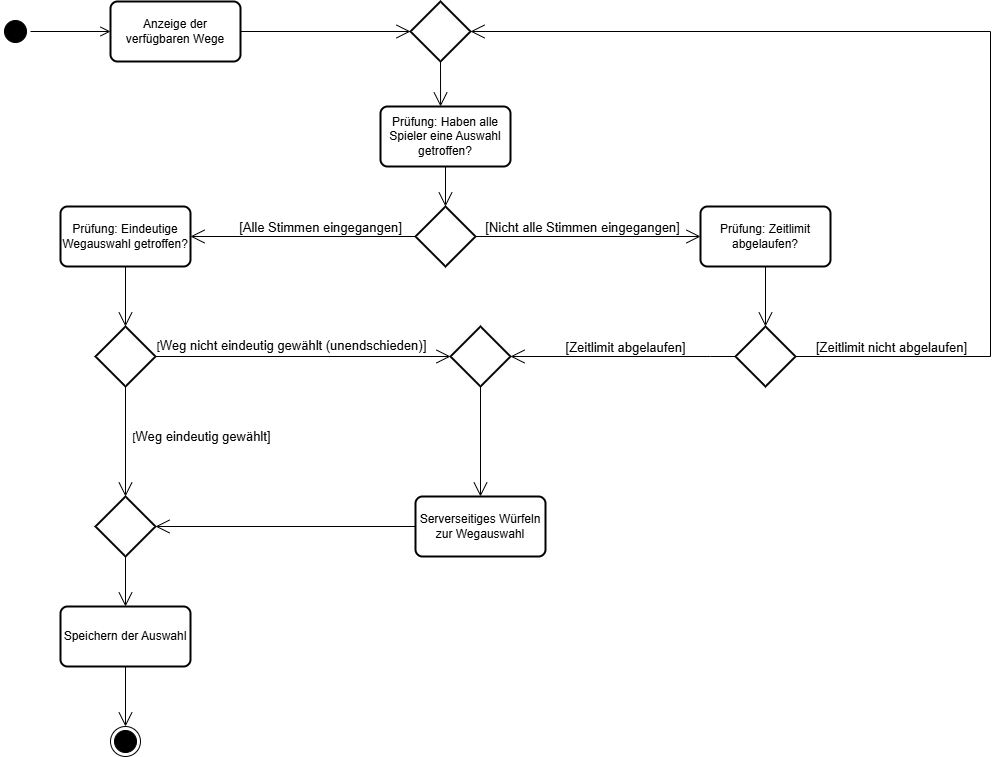

The diagram above was exported from draw.io. Its source (the exported page's mxGraphModel, read from the mxfile embedded in the PNG):
<mxGraphModel dx="2379" dy="1147" grid="1" gridSize="10" guides="1" tooltips="1" connect="1" arrows="1" fold="1" page="1" pageScale="1" pageWidth="1169" pageHeight="827" math="0" shadow="0">
  <root>
    <mxCell id="0" />
    <mxCell id="1" parent="0" />
    <mxCell id="SKmgOJ-KFtMUuPRljgHg-2" edge="1" parent="1" source="SKmgOJ-KFtMUuPRljgHg-57" style="edgeStyle=orthogonalEdgeStyle;html=1;verticalAlign=bottom;endArrow=open;endSize=8;strokeColor=light-dark(#000000, #ff9090);rounded=0;exitX=1;exitY=0.5;exitDx=0;exitDy=0;entryX=0;entryY=0.5;entryDx=0;entryDy=0;" target="SKmgOJ-KFtMUuPRljgHg-3" value="">
      <mxGeometry relative="1" as="geometry">
        <mxPoint x="491" y="585" as="sourcePoint" />
        <mxPoint x="351" y="585" as="targetPoint" />
      </mxGeometry>
    </mxCell>
    <mxCell id="SKmgOJ-KFtMUuPRljgHg-3" parent="1" style="rounded=1;whiteSpace=wrap;html=1;absoluteArcSize=1;arcSize=14;strokeWidth=2;" value="Anzeige der verfügbaren Wege" vertex="1">
      <mxGeometry height="60" width="130" x="190" y="270" as="geometry" />
    </mxCell>
    <mxCell id="SKmgOJ-KFtMUuPRljgHg-4" parent="1" style="rounded=1;whiteSpace=wrap;html=1;absoluteArcSize=1;arcSize=14;strokeWidth=2;" value="Prüfung: Haben alle Spieler eine Auswahl getroffen?" vertex="1">
      <mxGeometry height="60" width="130" x="460" y="375" as="geometry" />
    </mxCell>
    <mxCell id="SKmgOJ-KFtMUuPRljgHg-6" parent="1" style="strokeWidth=2;html=1;shape=mxgraph.flowchart.decision;whiteSpace=wrap;" value="" vertex="1">
      <mxGeometry height="60" width="60" x="495" y="475" as="geometry" />
    </mxCell>
    <mxCell id="SKmgOJ-KFtMUuPRljgHg-7" edge="1" parent="1" source="SKmgOJ-KFtMUuPRljgHg-3" style="endArrow=open;endFill=1;endSize=12;html=1;rounded=0;strokeWidth=1;exitX=1;exitY=0.5;exitDx=0;exitDy=0;" value="">
      <mxGeometry relative="1" width="160" as="geometry">
        <mxPoint x="-412" y="390" as="sourcePoint" />
        <mxPoint x="490" y="300" as="targetPoint" />
      </mxGeometry>
    </mxCell>
    <mxCell id="SKmgOJ-KFtMUuPRljgHg-9" edge="1" parent="1" source="SKmgOJ-KFtMUuPRljgHg-4" style="endArrow=open;endFill=1;endSize=12;html=1;rounded=0;strokeWidth=1;exitX=0.5;exitY=1;exitDx=0;exitDy=0;" value="">
      <mxGeometry relative="1" width="160" as="geometry">
        <mxPoint x="530" y="435" as="sourcePoint" />
        <mxPoint x="525" y="475" as="targetPoint" />
      </mxGeometry>
    </mxCell>
    <mxCell id="SKmgOJ-KFtMUuPRljgHg-15" edge="1" parent="1" source="SKmgOJ-KFtMUuPRljgHg-50" style="endArrow=open;endFill=1;endSize=12;html=1;rounded=0;strokeWidth=1;exitX=0.5;exitY=1;exitDx=0;exitDy=0;exitPerimeter=0;" value="">
      <mxGeometry relative="1" width="160" as="geometry">
        <mxPoint x="-622.5" y="665" as="sourcePoint" />
        <mxPoint x="205" y="765" as="targetPoint" />
      </mxGeometry>
    </mxCell>
    <mxCell id="SKmgOJ-KFtMUuPRljgHg-47" connectable="0" parent="SKmgOJ-KFtMUuPRljgHg-15" style="edgeLabel;html=1;align=center;verticalAlign=middle;resizable=0;points=[];" value="[&lt;font style=&quot;font-size: 13px;&quot;&gt;Weg eindeutig gewählt]&lt;/font&gt;" vertex="1">
      <mxGeometry relative="1" x="-0.0007" y="-2" as="geometry">
        <mxPoint x="77" y="-5" as="offset" />
      </mxGeometry>
    </mxCell>
    <mxCell id="SKmgOJ-KFtMUuPRljgHg-60" connectable="0" parent="SKmgOJ-KFtMUuPRljgHg-15" style="edgeLabel;html=1;align=center;verticalAlign=middle;resizable=0;points=[];" value="[&lt;font style=&quot;font-size: 13px;&quot;&gt;Weg nicht eindeutig gewählt (unendschieden)]&lt;/font&gt;" vertex="1">
      <mxGeometry relative="1" x="-0.0007" y="-2" as="geometry">
        <mxPoint x="167" y="-96" as="offset" />
      </mxGeometry>
    </mxCell>
    <mxCell id="SKmgOJ-KFtMUuPRljgHg-18" edge="1" parent="1" source="SKmgOJ-KFtMUuPRljgHg-67" style="endArrow=open;endFill=1;endSize=12;html=1;rounded=0;strokeWidth=1;exitX=0.5;exitY=1;exitDx=0;exitDy=0;exitPerimeter=0;entryX=0.5;entryY=0;entryDx=0;entryDy=0;" target="SKmgOJ-KFtMUuPRljgHg-39" value="">
      <mxGeometry relative="1" width="160" as="geometry">
        <Array as="points" />
        <mxPoint x="-363.5" y="624.5" as="sourcePoint" />
        <mxPoint x="-310.5" y="625" as="targetPoint" />
      </mxGeometry>
    </mxCell>
    <mxCell id="SKmgOJ-KFtMUuPRljgHg-25" edge="1" parent="1" source="SKmgOJ-KFtMUuPRljgHg-69" style="endArrow=open;endFill=1;endSize=12;html=1;rounded=0;strokeWidth=1;exitX=1;exitY=0.5;exitDx=0;exitDy=0;exitPerimeter=0;entryX=1;entryY=0.5;entryDx=0;entryDy=0;entryPerimeter=0;" target="SKmgOJ-KFtMUuPRljgHg-70" value="">
      <mxGeometry relative="1" width="160" as="geometry">
        <Array as="points">
          <mxPoint x="1070" y="625" />
          <mxPoint x="1070" y="300" />
        </Array>
        <mxPoint x="-232" y="625" as="sourcePoint" />
        <mxPoint x="-552" y="515" as="targetPoint" />
      </mxGeometry>
    </mxCell>
    <mxCell id="SKmgOJ-KFtMUuPRljgHg-29" parent="1" style="strokeWidth=2;html=1;shape=mxgraph.flowchart.decision;whiteSpace=wrap;" value="" vertex="1">
      <mxGeometry height="60" width="60" x="530" y="595" as="geometry" />
    </mxCell>
    <mxCell id="SKmgOJ-KFtMUuPRljgHg-32" parent="1" style="rounded=1;whiteSpace=wrap;html=1;absoluteArcSize=1;arcSize=14;strokeWidth=2;" value="Prüfung: Eindeutige Wegauswahl getroffen?" vertex="1">
      <mxGeometry height="60" width="130" x="140" y="475" as="geometry" />
    </mxCell>
    <mxCell id="SKmgOJ-KFtMUuPRljgHg-35" edge="1" parent="1" source="SKmgOJ-KFtMUuPRljgHg-70" style="endArrow=open;endFill=1;endSize=12;html=1;rounded=0;strokeWidth=1;exitX=0.5;exitY=1;exitDx=0;exitDy=0;exitPerimeter=0;entryX=0.462;entryY=0;entryDx=0;entryDy=0;entryPerimeter=0;" target="SKmgOJ-KFtMUuPRljgHg-4" value="">
      <mxGeometry relative="1" width="160" as="geometry">
        <Array as="points" />
        <mxPoint x="-272.5" y="890" as="sourcePoint" />
        <mxPoint x="-272" y="930" as="targetPoint" />
      </mxGeometry>
    </mxCell>
    <mxCell id="SKmgOJ-KFtMUuPRljgHg-39" parent="1" style="rounded=1;whiteSpace=wrap;html=1;absoluteArcSize=1;arcSize=14;strokeWidth=2;" value="Speichern der Auswahl" vertex="1">
      <mxGeometry height="60" width="130" x="140" y="875" as="geometry" />
    </mxCell>
    <mxCell id="SKmgOJ-KFtMUuPRljgHg-40" edge="1" parent="1" source="SKmgOJ-KFtMUuPRljgHg-39" style="endArrow=open;endFill=1;endSize=12;html=1;rounded=0;strokeWidth=1;exitX=0.5;exitY=1;exitDx=0;exitDy=0;" value="">
      <mxGeometry relative="1" width="160" as="geometry">
        <mxPoint x="-622.5" y="1055" as="sourcePoint" />
        <mxPoint x="205" y="995" as="targetPoint" />
      </mxGeometry>
    </mxCell>
    <mxCell id="SKmgOJ-KFtMUuPRljgHg-42" parent="1" style="ellipse;html=1;shape=endState;fillColor=#000000;strokeColor=#000000;" value="" vertex="1">
      <mxGeometry height="30" width="30" x="190" y="995" as="geometry" />
    </mxCell>
    <mxCell id="SKmgOJ-KFtMUuPRljgHg-44" parent="1" style="rounded=1;whiteSpace=wrap;html=1;absoluteArcSize=1;arcSize=14;strokeWidth=2;" value="Serverseitiges Würfeln zur Wegauswahl" vertex="1">
      <mxGeometry height="60" width="130" x="495" y="765" as="geometry" />
    </mxCell>
    <mxCell id="SKmgOJ-KFtMUuPRljgHg-45" edge="1" parent="1" source="SKmgOJ-KFtMUuPRljgHg-69" style="endArrow=open;endFill=1;endSize=12;html=1;rounded=0;strokeWidth=1;entryX=1;entryY=0.5;entryDx=0;entryDy=0;entryPerimeter=0;exitX=0;exitY=0.5;exitDx=0;exitDy=0;exitPerimeter=0;" target="SKmgOJ-KFtMUuPRljgHg-29" value="">
      <mxGeometry relative="1" width="160" as="geometry">
        <Array as="points">
          <mxPoint x="790" y="625" />
        </Array>
        <mxPoint x="790" y="705" as="sourcePoint" />
        <mxPoint x="-552" y="1015" as="targetPoint" />
      </mxGeometry>
    </mxCell>
    <mxCell id="SKmgOJ-KFtMUuPRljgHg-66" connectable="0" parent="SKmgOJ-KFtMUuPRljgHg-45" style="edgeLabel;html=1;align=center;verticalAlign=middle;resizable=0;points=[];" value="&lt;font style=&quot;font-size: 13px;&quot;&gt;[Zeitlimit abgelaufen]&lt;/font&gt;" vertex="1">
      <mxGeometry relative="1" x="0.2962" y="2" as="geometry">
        <mxPoint x="35" y="-12" as="offset" />
      </mxGeometry>
    </mxCell>
    <mxCell id="SKmgOJ-KFtMUuPRljgHg-72" connectable="0" parent="SKmgOJ-KFtMUuPRljgHg-45" style="edgeLabel;html=1;align=center;verticalAlign=middle;resizable=0;points=[];" value="&lt;font style=&quot;font-size: 13px;&quot;&gt;[Zeitlimit nicht abgelaufen]&lt;/font&gt;" vertex="1">
      <mxGeometry relative="1" x="0.2962" y="2" as="geometry">
        <mxPoint x="301" y="-12" as="offset" />
      </mxGeometry>
    </mxCell>
    <mxCell id="SKmgOJ-KFtMUuPRljgHg-50" parent="1" style="strokeWidth=2;html=1;shape=mxgraph.flowchart.decision;whiteSpace=wrap;" value="" vertex="1">
      <mxGeometry height="60" width="60" x="175" y="595" as="geometry" />
    </mxCell>
    <mxCell id="SKmgOJ-KFtMUuPRljgHg-51" edge="1" parent="1" source="SKmgOJ-KFtMUuPRljgHg-6" style="endArrow=open;endFill=1;endSize=12;html=1;rounded=0;strokeWidth=1;exitX=0;exitY=0.5;exitDx=0;exitDy=0;exitPerimeter=0;" value="">
      <mxGeometry relative="1" width="160" as="geometry">
        <Array as="points" />
        <mxPoint x="-582" y="855" as="sourcePoint" />
        <mxPoint x="270" y="505" as="targetPoint" />
      </mxGeometry>
    </mxCell>
    <mxCell id="SKmgOJ-KFtMUuPRljgHg-52" connectable="0" parent="SKmgOJ-KFtMUuPRljgHg-51" style="edgeLabel;html=1;align=center;verticalAlign=middle;resizable=0;points=[];fontSize=13;" value="[Alle Stimmen eingegangen]" vertex="1">
      <mxGeometry relative="1" x="-0.4449" y="4" as="geometry">
        <mxPoint x="-33" y="-14" as="offset" />
      </mxGeometry>
    </mxCell>
    <mxCell id="SKmgOJ-KFtMUuPRljgHg-53" edge="1" parent="1" source="SKmgOJ-KFtMUuPRljgHg-50" style="endArrow=open;endFill=1;endSize=12;html=1;rounded=0;strokeWidth=1;exitX=1;exitY=0.5;exitDx=0;exitDy=0;exitPerimeter=0;" value="">
      <mxGeometry relative="1" width="160" as="geometry">
        <mxPoint x="-622" y="895" as="sourcePoint" />
        <mxPoint x="530" y="625" as="targetPoint" />
      </mxGeometry>
    </mxCell>
    <mxCell id="SKmgOJ-KFtMUuPRljgHg-55" edge="1" parent="1" source="SKmgOJ-KFtMUuPRljgHg-32" style="endArrow=open;endFill=1;endSize=12;html=1;rounded=0;strokeWidth=1;exitX=0.5;exitY=1;exitDx=0;exitDy=0;" value="">
      <mxGeometry relative="1" width="160" as="geometry">
        <mxPoint x="-622.5" y="785" as="sourcePoint" />
        <mxPoint x="205" y="595" as="targetPoint" />
      </mxGeometry>
    </mxCell>
    <mxCell id="SKmgOJ-KFtMUuPRljgHg-57" parent="1" style="ellipse;html=1;shape=startState;fillColor=#000000;strokeColor=#000000;" value="" vertex="1">
      <mxGeometry height="30" width="30" x="80" y="285" as="geometry" />
    </mxCell>
    <mxCell id="SKmgOJ-KFtMUuPRljgHg-58" edge="1" parent="1" source="SKmgOJ-KFtMUuPRljgHg-6" style="endArrow=open;endFill=1;endSize=12;html=1;rounded=0;strokeWidth=1;exitX=1;exitY=0.5;exitDx=0;exitDy=0;exitPerimeter=0;" value="">
      <mxGeometry relative="1" width="160" as="geometry">
        <Array as="points" />
        <mxPoint x="555" y="624.41" as="sourcePoint" />
        <mxPoint x="780" y="505" as="targetPoint" />
      </mxGeometry>
    </mxCell>
    <mxCell id="SKmgOJ-KFtMUuPRljgHg-59" connectable="0" parent="SKmgOJ-KFtMUuPRljgHg-58" style="edgeLabel;html=1;align=center;verticalAlign=middle;resizable=0;points=[];fontSize=13;" value="[Nicht alle Stimmen eingegangen]" vertex="1">
      <mxGeometry relative="1" x="-0.4449" y="4" as="geometry">
        <mxPoint x="43" y="-6" as="offset" />
      </mxGeometry>
    </mxCell>
    <mxCell id="SKmgOJ-KFtMUuPRljgHg-63" edge="1" parent="1" source="SKmgOJ-KFtMUuPRljgHg-29" style="endArrow=open;endFill=1;endSize=12;html=1;rounded=0;strokeWidth=1;exitX=0.5;exitY=1;exitDx=0;exitDy=0;exitPerimeter=0;entryX=0.5;entryY=0;entryDx=0;entryDy=0;" target="SKmgOJ-KFtMUuPRljgHg-44" value="">
      <mxGeometry relative="1" width="160" as="geometry">
        <Array as="points" />
        <mxPoint x="-353.5" y="634.5" as="sourcePoint" />
        <mxPoint x="560" y="715" as="targetPoint" />
      </mxGeometry>
    </mxCell>
    <mxCell id="SKmgOJ-KFtMUuPRljgHg-64" parent="1" style="rounded=1;whiteSpace=wrap;html=1;absoluteArcSize=1;arcSize=14;strokeWidth=2;" value="Prüfung: Zeitlimit abgelaufen?" vertex="1">
      <mxGeometry height="60" width="130" x="780" y="475" as="geometry" />
    </mxCell>
    <mxCell id="SKmgOJ-KFtMUuPRljgHg-67" parent="1" style="strokeWidth=2;html=1;shape=mxgraph.flowchart.decision;whiteSpace=wrap;" value="" vertex="1">
      <mxGeometry height="60" width="60" x="175" y="765" as="geometry" />
    </mxCell>
    <mxCell id="SKmgOJ-KFtMUuPRljgHg-68" edge="1" parent="1" source="SKmgOJ-KFtMUuPRljgHg-44" style="endArrow=open;endFill=1;endSize=12;html=1;rounded=0;strokeWidth=1;entryX=1;entryY=0.5;entryDx=0;entryDy=0;entryPerimeter=0;exitX=0;exitY=0.5;exitDx=0;exitDy=0;" target="SKmgOJ-KFtMUuPRljgHg-67" value="">
      <mxGeometry relative="1" width="160" as="geometry">
        <Array as="points" />
        <mxPoint x="410" y="795" as="sourcePoint" />
        <mxPoint x="570" y="775" as="targetPoint" />
      </mxGeometry>
    </mxCell>
    <mxCell id="SKmgOJ-KFtMUuPRljgHg-69" parent="1" style="strokeWidth=2;html=1;shape=mxgraph.flowchart.decision;whiteSpace=wrap;" value="" vertex="1">
      <mxGeometry height="60" width="60" x="815" y="595" as="geometry" />
    </mxCell>
    <mxCell id="SKmgOJ-KFtMUuPRljgHg-70" parent="1" style="strokeWidth=2;html=1;shape=mxgraph.flowchart.decision;whiteSpace=wrap;" value="" vertex="1">
      <mxGeometry height="60" width="60" x="490" y="270" as="geometry" />
    </mxCell>
    <mxCell id="SKmgOJ-KFtMUuPRljgHg-71" edge="1" parent="1" source="SKmgOJ-KFtMUuPRljgHg-64" style="endArrow=open;endFill=1;endSize=12;html=1;rounded=0;strokeWidth=1;entryX=0.5;entryY=0;entryDx=0;entryDy=0;entryPerimeter=0;exitX=0.5;exitY=1;exitDx=0;exitDy=0;" target="SKmgOJ-KFtMUuPRljgHg-69" value="">
      <mxGeometry relative="1" width="160" as="geometry">
        <Array as="points" />
        <mxPoint x="845" y="539" as="sourcePoint" />
        <mxPoint x="570" y="775" as="targetPoint" />
      </mxGeometry>
    </mxCell>
  </root>
</mxGraphModel>